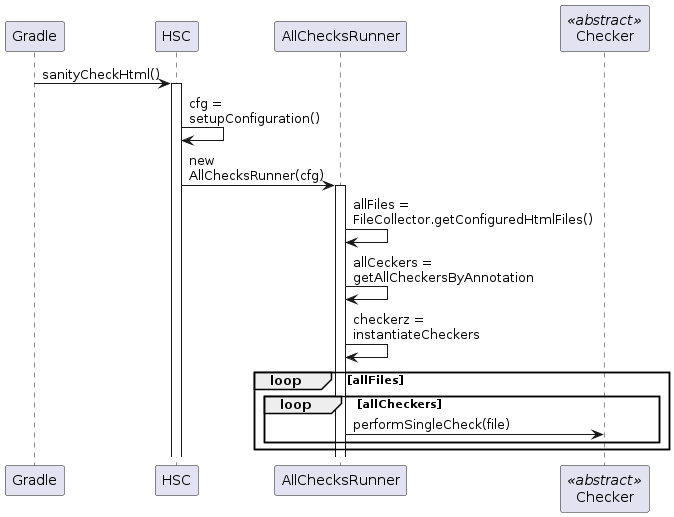

The diagram above was rendered by PlantUML. Its source (embedded in the PNG):
@startuml
skinparam maxmessagesize 80
Gradle -> HSC: sanityCheckHtml()
participant HSCTask as HSC
activate HSC

participant AllChecksRunner as ACR

HSC -> HSC: cfg = setupConfiguration()
HSC -> ACR: new AllChecksRunner(cfg)
activate ACR

ACR -> ACR: allFiles = FileCollector.getConfiguredHtmlFiles()
ACR -> ACR: allCeckers = getAllCheckersByAnnotation
ACR -> ACR: checkerz = instantiateCheckers
loop allFiles
    loop allCheckers
    participant "Checker" as CHECK <<abstract>>
    ACR -> CHECK: performSingleCheck(file)
    end
end
@enduml